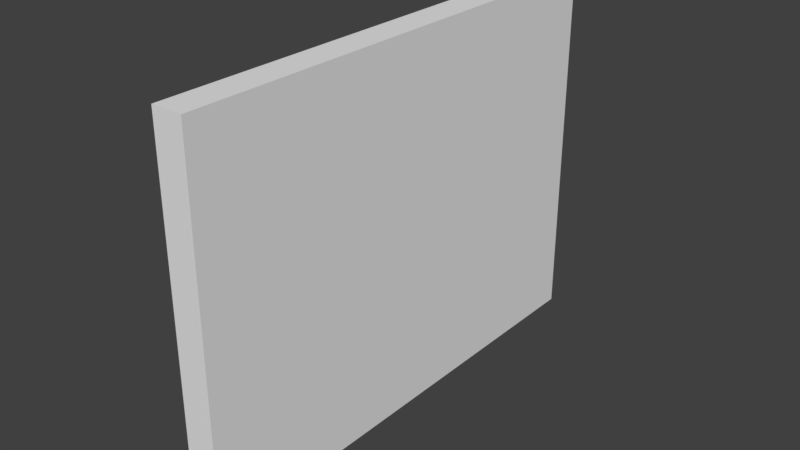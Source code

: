 # Source: StaticMesh_Wall_3x4x0.25.blend  (saved by Blender 2.78.0; exported with 4.5.12 LTS)
import bpy
from mathutils import Matrix  # noqa: F401  (used for matrix-valued properties, if any)

bpy.ops.wm.read_factory_settings(use_empty=True)
scene = bpy.context.scene
scene.name = 'Scene'

# ---- collections
col_collection_1 = bpy.data.collections.new('Collection 1'); scene.collection.children.link(col_collection_1)

# ---- world
world_world = bpy.data.worlds.new('World'); scene.world = world_world
world_world.color = (0.05088, 0.05088, 0.05088)
world_world.use_sun_shadow = False
world_world.sun_shadow_jitter_overblur = 0.0
world_world.cycles.sampling_method = 'MANUAL'

# ---- meshes
me_vert = bpy.data.meshes.new('Vert')
me_vert.from_pydata([(0.0, 0.0, 0.0), (-2.384e-07, 0.0, 3.0), (-2.384e-07, 4.0, 3.0), (0.0, 4.0, 0.0), (-0.25, 0.0, 0.0), (-0.25, 0.0, 3.0), (-0.25, 4.0, 3.0), (-0.25, 4.0, 0.0)], [], [(1, 0, 3, 2), (5, 6, 7, 4), (2, 3, 7, 6), (0, 1, 5, 4), (3, 0, 4, 7), (1, 2, 6, 5)])
me_vert.use_remesh_preserve_volume = False
me_vert.use_remesh_preserve_attributes = False
me_vert.use_mirror_vertex_groups = False
me_vert.update()

# ---- objects
ob_staticmesh_wall_3x4x0_25 = bpy.data.objects.new('StaticMesh_Wall 3x4x0.25', me_vert)

# ---- transforms, parenting, visibility, modifiers, constraints
ob_staticmesh_wall_3x4x0_25.location = (0.0, 0.0, 0.0)
ob_staticmesh_wall_3x4x0_25.lineart.crease_threshold = 0.0

# ---- collection membership
col_collection_1.objects.link(ob_staticmesh_wall_3x4x0_25)

# ---- scene / render settings (as saved in the file)
scene.frame_start = 1; scene.frame_end = 250; scene.frame_set(1)
scene.render.engine = 'CYCLES'
scene.render.resolution_percentage = 50
scene.render.dither_intensity = 0.0
scene.render.use_persistent_data = True
scene.cycles.shading_system = True
scene.cycles.use_denoising = False
scene.cycles.samples = 128
scene.cycles.sampling_pattern = 'TABULATED_SOBOL'
scene.cycles.light_sampling_threshold = 0.0
scene.cycles.use_adaptive_sampling = False
scene.cycles.use_light_tree = False
scene.cycles.blur_glossy = 0.0
scene.cycles.sample_clamp_indirect = 0.0
scene.view_settings.view_transform = 'Standard'
bpy.context.view_layer.update()

# ---- added for rendering (the .blend has no active camera and no usable light): camera, sun
cam_auto = bpy.data.cameras.new('AutoCamera')
cam_auto.lens = 50.0
cam_auto.sensor_width = 36.0
cam_auto.clip_end = 1000.0
ob_auto_camera = bpy.data.objects.new('AutoCamera', cam_auto)
scene.collection.objects.link(ob_auto_camera)
ob_auto_camera.location = (4.5069, -3.55828, 5.20552)
ob_auto_camera.rotation_euler = (1.09748, -7.21219e-08, 0.694738)
scene.camera = ob_auto_camera
light_auto_sun = bpy.data.lights.new('AutoSun', 'SUN')
light_auto_sun.energy = 3.0
light_auto_sun.angle = 0.0523599
ob_auto_sun = bpy.data.objects.new('AutoSun', light_auto_sun)
scene.collection.objects.link(ob_auto_sun)
ob_auto_sun.rotation_euler = (0.872665, 0.174533, 0.523599)
bpy.context.view_layer.update()
